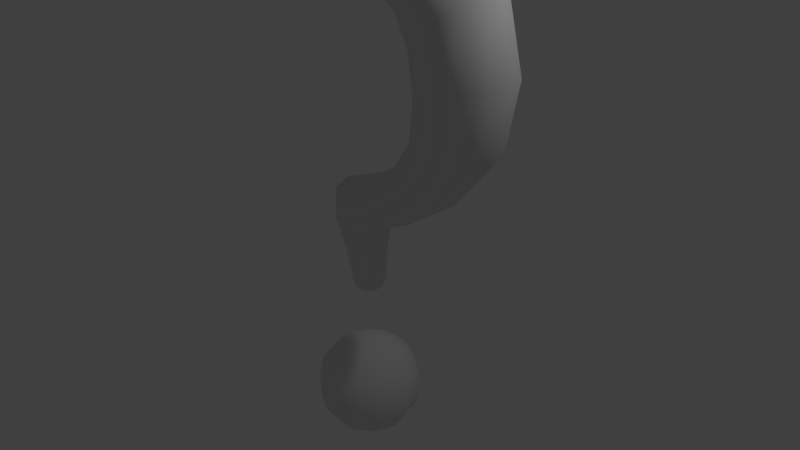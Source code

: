 # Source: Q-Question.blend  (saved by Blender 2.73.0; exported with 4.5.12 LTS)
import bpy
from mathutils import Matrix  # noqa: F401  (used for matrix-valued properties, if any)

bpy.ops.wm.read_factory_settings(use_empty=True)
scene = bpy.context.scene
scene.name = 'Scene'

# ---- collections
col_collection_1 = bpy.data.collections.new('Collection 1'); scene.collection.children.link(col_collection_1)

# ---- world
world_world = bpy.data.worlds.new('World'); scene.world = world_world
world_world.color = (0.05088, 0.05088, 0.05088)
world_world.use_sun_shadow = False
world_world.sun_shadow_jitter_overblur = 0.0
world_world.cycles.sampling_method = 'MANUAL'
world_world.cycles.sample_map_resolution = 256

# ---- cameras
cam_camera = bpy.data.cameras.new('Camera')
cam_camera.clip_end = 100.0
cam_camera.lens = 35.0
cam_camera.sensor_width = 32.0
cam_camera.sensor_height = 18.0
cam_camera.ortho_scale = 7.314
cam_camera.dof.focus_distance = 0.0
cam_camera.dof.aperture_fstop = 128.0

# ---- lights
light_lamp = bpy.data.lights.new('Lamp', 'POINT')
light_lamp.transmission_factor = 0.0
light_lamp.cutoff_distance = 30.0
light_lamp.energy = 100.0
light_lamp.shadow_buffer_clip_start = 1.001
light_lamp.shadow_soft_size = 0.1
light_lamp.shadow_maximum_resolution = 0.006
light_lamp.use_absolute_resolution = True
light_lamp.cycles.use_multiple_importance_sampling = False

# ---- meshes
me_002 = bpy.data.meshes.new('球.002')
me_002.from_pydata([(-0.9239, 0.0, 0.3827), (-0.3096, 0.2249, 0.9239), (-0.5721, 0.4156, 0.7071), (-0.7474, 0.543, 0.3827), (-0.809, 0.5878, -4.371e-08), (-0.7474, 0.543, -0.3827), (-0.5721, 0.4156, -0.7071), (-0.3096, 0.2249, -0.9239), (-0.1183, 0.364, 0.9239), (-0.2185, 0.6725, 0.7071), (-0.2855, 0.8787, 0.3827), (-0.309, 0.9511, -4.371e-08), (-0.2855, 0.8787, -0.3827), (-0.2185, 0.6725, -0.7071), (-0.1183, 0.364, -0.9239), (0.1183, 0.364, 0.9239), (0.2185, 0.6725, 0.7071), (0.2855, 0.8787, 0.3827), (0.309, 0.9511, -4.371e-08), (0.2855, 0.8787, -0.3827), (0.2185, 0.6725, -0.7071), (0.1183, 0.364, -0.9239), (-2.732e-07, -8.875e-08, 1.0), (0.3096, 0.2249, 0.9239), (0.5721, 0.4156, 0.7071), (0.7474, 0.543, 0.3827), (0.809, 0.5878, -4.371e-08), (0.7474, 0.543, -0.3827), (0.5721, 0.4156, -0.7071), (0.3096, 0.2249, -0.9239), (0.3827, 3.046e-08, 0.9239), (0.7071, 6.539e-10, 0.7071), (0.9239, 6.539e-10, 0.3827), (1.0, -2.915e-08, -4.371e-08), (0.9239, 6.539e-10, -0.3827), (0.7071, 6.539e-10, -0.7071), (0.3827, 3.046e-08, -0.9239), (-1.51e-07, 0.0, -1.0), (0.3096, -0.2249, 0.9239), (0.5721, -0.4156, 0.7071), (0.7474, -0.543, 0.3827), (0.809, -0.5878, -4.371e-08), (0.7474, -0.543, -0.3827), (0.5721, -0.4156, -0.7071), (0.3096, -0.2249, -0.9239), (0.1183, -0.364, 0.9239), (0.2185, -0.6725, 0.7071), (0.2855, -0.8787, 0.3827), (0.309, -0.9511, -4.371e-08), (0.2855, -0.8787, -0.3827), (0.2185, -0.6725, -0.7071), (0.1183, -0.364, -0.9239), (-0.1183, -0.364, 0.9239), (-0.2185, -0.6725, 0.7071), (-0.2855, -0.8787, 0.3827), (-0.309, -0.9511, -4.371e-08), (-0.2855, -0.8787, -0.3827), (-0.2185, -0.6725, -0.7071), (-0.1183, -0.364, -0.9239), (-0.3096, -0.2249, 0.9239), (-0.5721, -0.4156, 0.7071), (-0.7474, -0.543, 0.3827), (-0.809, -0.5878, -4.371e-08), (-0.7474, -0.543, -0.3827), (-0.5721, -0.4156, -0.7071), (-0.3096, -0.2249, -0.9239), (-0.3827, -2.915e-08, 0.9239), (-0.7071, -2.915e-08, 0.7071), (-1.0, -8.875e-08, -4.371e-08), (-0.9239, -2.915e-08, -0.3827), (-0.7071, -2.915e-08, -0.7071), (-0.3827, -2.915e-08, -0.9239)], [], [(7, 6, 13, 14), (6, 5, 12, 13), (5, 4, 11, 12), (4, 3, 10, 11), (3, 2, 9, 10), (2, 1, 8, 9), (14, 13, 20, 21), (13, 12, 19, 20), (12, 11, 18, 19), (11, 10, 17, 18), (10, 9, 16, 17), (9, 8, 15, 16), (21, 20, 28, 29), (20, 19, 27, 28), (19, 18, 26, 27), (18, 17, 25, 26), (17, 16, 24, 25), (16, 15, 23, 24), (29, 28, 35, 36), (28, 27, 34, 35), (27, 26, 33, 34), (26, 25, 32, 33), (25, 24, 31, 32), (24, 23, 30, 31), (36, 35, 43, 44), (35, 34, 42, 43), (34, 33, 41, 42), (33, 32, 40, 41), (32, 31, 39, 40), (31, 30, 38, 39), (44, 43, 50, 51), (43, 42, 49, 50), (42, 41, 48, 49), (41, 40, 47, 48), (40, 39, 46, 47), (39, 38, 45, 46), (51, 50, 57, 58), (50, 49, 56, 57), (49, 48, 55, 56), (48, 47, 54, 55), (47, 46, 53, 54), (46, 45, 52, 53), (58, 57, 64, 65), (57, 56, 63, 64), (56, 55, 62, 63), (55, 54, 61, 62), (54, 53, 60, 61), (53, 52, 59, 60), (65, 64, 70, 71), (64, 63, 69, 70), (63, 62, 68, 69), (60, 59, 66, 67), (37, 71, 7), (71, 70, 6, 7), (70, 69, 5, 6), (69, 68, 4, 5), (68, 0, 3, 4), (0, 67, 2, 3), (67, 66, 1, 2), (66, 22, 1), (37, 7, 14), (1, 22, 8), (37, 14, 21), (8, 22, 15), (37, 21, 29), (15, 22, 23), (37, 29, 36), (23, 22, 30), (37, 36, 44), (30, 22, 38), (37, 44, 51), (38, 22, 45), (37, 51, 58), (45, 22, 52), (37, 58, 65), (52, 22, 59), (37, 65, 71), (62, 61, 0, 68), (61, 60, 67, 0), (59, 22, 66)])
me_002.polygons.foreach_set('use_smooth', [True] * 80)
me_002.use_remesh_preserve_volume = False
me_002.use_remesh_preserve_attributes = False
me_002.use_mirror_vertex_groups = False
me_002.update()
me_x = bpy.data.meshes.new('球')
me_x.from_pydata([(-4.72, 0.2402, -0.9879), (-4.713, 0.2219, -1.146), (-4.658, 0.1698, -1.286), (-4.562, 0.09192, -1.387), (-4.517, 0.3886, -1.012), (-4.526, 0.3591, -1.169), (-4.515, 0.2748, -1.304), (-4.485, 0.1487, -1.397), (-4.266, 0.3886, -1.043), (-4.294, 0.3591, -1.197), (-4.337, 0.2748, -1.325), (-4.389, 0.1487, -1.408), (-4.063, 0.2402, -1.067), (-4.107, 0.2219, -1.219), (-4.194, 0.1698, -1.342), (-4.311, 0.09192, -1.417), (-3.986, -7.149e-09, -1.076), (-4.035, 2.545e-09, -1.228), (-4.139, 4.99e-10, -1.349), (-4.281, 1.138e-08, -1.421), (-4.44, -1.413e-09, -1.433), (-4.063, -0.2402, -1.067), (-4.107, -0.2219, -1.219), (-4.194, -0.1698, -1.342), (-4.311, -0.09192, -1.417), (-4.266, -0.3886, -1.043), (-4.294, -0.3591, -1.197), (-4.337, -0.2748, -1.325), (-4.389, -0.1487, -1.408), (-4.517, -0.3886, -1.012), (-4.526, -0.3591, -1.169), (-4.515, -0.2748, -1.304), (-4.485, -0.1487, -1.397), (-4.72, -0.2402, -0.9879), (-4.713, -0.2219, -1.146), (-4.658, -0.1698, -1.286), (-4.562, -0.09192, -1.387), (-4.797, -3.072e-08, -0.9786), (-4.785, -8.905e-09, -1.138), (-4.713, -1.112e-08, -1.28), (-4.592, -1.267e-08, -1.384), (-4.682, 0.2605, -0.3194), (-4.479, 0.4214, -0.3438), (-4.229, 0.4214, -0.3741), (-4.026, 0.2605, -0.3985), (-3.948, -1.613e-09, -0.4079), (-4.026, -0.2605, -0.3985), (-4.229, -0.4214, -0.3741), (-4.479, -0.4214, -0.3438), (-4.682, -0.2605, -0.3194), (-4.76, -2.717e-08, -0.3101), (-4.544, 0.2713, 0.5045), (-4.315, 0.439, 0.4769), (-4.032, 0.439, 0.4427), (-3.803, 0.2713, 0.4151), (-3.715, 2.188e-08, 0.4045), (-3.803, -0.2713, 0.4151), (-4.032, -0.439, 0.4427), (-4.315, -0.439, 0.4769), (-4.544, -0.2713, 0.5045), (-4.632, -4.747e-09, 0.515), (-4.267, 0.3121, 1.219), (-4.01, 0.506, 1.149), (-3.693, 0.5067, 1.063), (-3.436, 0.3138, 0.9924), (-3.337, 0.001071, 0.9655), (-3.435, -0.3121, 0.9923), (-3.691, -0.506, 1.062), (-4.008, -0.5067, 1.149), (-4.266, -0.3138, 1.219), (-4.364, -0.001071, 1.246), (-3.703, 0.3329, 1.859), (-3.535, 0.5398, 1.631), (-3.327, 0.5405, 1.348), (-3.158, 0.3347, 1.12), (-3.093, 0.001143, 1.032), (-3.157, -0.3329, 1.119), (-3.325, -0.5398, 1.347), (-3.533, -0.5405, 1.629), (-3.702, -0.3347, 1.858), (-3.767, -0.001143, 1.946), (-2.905, 0.329, 2.058), (-2.821, 0.5335, 1.791), (-2.718, 0.5342, 1.46), (-2.634, 0.3308, 1.191), (-2.601, 0.00113, 1.088), (-2.633, -0.329, 1.19), (-2.717, -0.5335, 1.458), (-2.82, -0.5342, 1.789), (-2.905, -0.3308, 2.057), (-2.937, -0.001129, 2.16), (-2.091, 0.2951, 1.91), (-2.111, 0.4784, 1.66), (-2.135, 0.479, 1.35), (-2.155, 0.2967, 1.099), (-2.163, 0.001013, 1.002), (-2.155, -0.2951, 1.097), (-2.135, -0.4784, 1.348), (-2.111, -0.479, 1.658), (-2.091, -0.2967, 1.909), (-2.083, -0.001013, 2.006), (-1.495, 0.2543, 1.435), (-1.558, 0.4124, 1.227), (-1.636, 0.4129, 0.9708), (-1.699, 0.2557, 0.7629), (-1.723, 0.0008733, 0.683), (-1.699, -0.2543, 0.7618), (-1.636, -0.4124, 0.9691), (-1.558, -0.4129, 1.226), (-1.495, -0.2557, 1.434), (-1.471, -0.0008726, 1.513), (-1.027, 0.2496, 0.7553), (-1.161, 0.4047, 0.652), (-1.327, 0.4052, 0.524), (-1.461, 0.251, 0.4202), (-1.512, 0.000857, 0.3804), (-1.461, -0.2496, 0.4196), (-1.327, -0.4047, 0.523), (-1.162, -0.4052, 0.651), (-1.028, -0.251, 0.7547), (-0.9765, -0.0008562, 0.7946), (-0.8409, 0.2492, 0.3593), (-0.9553, 0.404, 0.1806), (-1.097, 0.4045, -0.04068), (-1.212, 0.2505, -0.22), (-1.255, 0.0008556, -0.2889), (-1.212, -0.2492, -0.221), (-1.097, -0.404, -0.04222), (-0.9559, -0.4045, 0.1791), (-0.8412, -0.2505, 0.3584), (-0.7973, -0.0008548, 0.4272), (-0.6746, 0.2153, 0.2409), (-0.7619, 0.3491, 0.0796), (-0.8698, 0.3496, -0.1201), (-0.9572, 0.2165, -0.282), (-0.9907, 0.0007395, -0.3441), (-0.9575, -0.2153, -0.2828), (-0.8703, -0.3491, -0.1215), (-0.7623, -0.3496, 0.07823), (-0.6749, -0.2165, 0.2401), (-0.6414, -0.0007386, 0.3022), (-0.4168, 0.1561, 0.2323), (-0.4218, 0.2532, 0.09938), (-0.4279, 0.2535, -0.06513), (-0.4328, 0.157, -0.1984), (-0.4346, 0.0005364, -0.2496), (-0.4327, -0.1561, -0.1991), (-0.4277, -0.2532, -0.06615), (-0.4216, -0.2535, 0.09836), (-0.4167, -0.157, 0.2316), (-0.4149, -0.0005354, 0.2828), (-0.1014, 0.132, 0.2227), (-0.1055, 0.214, 0.1103), (-0.1107, 0.2143, -0.0287), (-0.1148, 0.1327, -0.1414), (-0.1164, 0.0004535, -0.1846), (-0.1147, -0.132, -0.1419), (-0.1105, -0.214, -0.02957), (-0.1054, -0.2143, 0.1095), (-0.1013, -0.1327, 0.2221), (-0.09972, -0.0004524, 0.2654), (-0.00259, 0.1279, -0.1321), (0.07932, 0.1183, -0.1189), (0.1488, 0.09106, -0.08135), (0.1951, 0.05024, -0.02517), (-0.00259, 0.2057, -0.02505), (0.07932, 0.1902, -0.02001), (0.1488, 0.146, -0.005678), (0.1951, 0.08, 0.01578), (-0.00259, 0.2057, 0.1072), (0.07932, 0.1902, 0.1022), (0.1488, 0.146, 0.08786), (0.1951, 0.08, 0.0664), (-0.00259, 0.1279, 0.2142), (0.07932, 0.1183, 0.2011), (0.1488, 0.09106, 0.1635), (0.1951, 0.05024, 0.1074), (-0.00259, 0.002102, 0.2551), (0.07932, 0.002102, 0.2388), (0.1488, 0.002102, 0.1924), (0.1951, 0.002102, 0.123), (0.2114, 0.002102, 0.04109), (-0.00259, -0.1237, 0.2142), (0.07932, -0.1141, 0.2011), (0.1488, -0.08686, 0.1635), (0.1951, -0.04604, 0.1074), (-0.00259, -0.2015, 0.1072), (0.07932, -0.186, 0.1022), (0.1488, -0.1418, 0.08786), (0.1951, -0.0758, 0.0664), (-0.00259, -0.2015, -0.02505), (0.07932, -0.186, -0.02001), (0.1488, -0.1418, -0.005678), (0.1951, -0.0758, 0.01578), (-0.00259, -0.1237, -0.1321), (0.07932, -0.1141, -0.1189), (0.1488, -0.08686, -0.08135), (0.1951, -0.04604, -0.02517), (-0.00259, 0.002102, -0.1729), (0.07932, 0.002102, -0.1566), (0.1488, 0.002102, -0.1103), (0.1951, 0.002102, -0.04082), (-0.2242, 0.1404, 0.2234), (-0.2225, -0.0004815, 0.2688), (-0.2241, -0.1412, 0.2228), (-0.2285, -0.228, 0.1029), (-0.234, -0.2277, -0.04502), (-0.2385, -0.1404, -0.1645), (-0.2402, 0.0004825, -0.21), (-0.2385, 0.1412, -0.164), (-0.2341, 0.228, -0.0441), (-0.2287, 0.2277, 0.1038)], [], [(3, 2, 6, 7), (2, 1, 5, 6), (1, 0, 4, 5), (7, 6, 10, 11), (6, 5, 9, 10), (5, 4, 8, 9), (11, 10, 14, 15), (10, 9, 13, 14), (9, 8, 12, 13), (15, 14, 18, 19), (14, 13, 17, 18), (13, 12, 16, 17), (19, 18, 23, 24), (18, 17, 22, 23), (17, 16, 21, 22), (24, 23, 27, 28), (23, 22, 26, 27), (22, 21, 25, 26), (28, 27, 31, 32), (27, 26, 30, 31), (26, 25, 29, 30), (32, 31, 35, 36), (31, 30, 34, 35), (30, 29, 33, 34), (36, 35, 39, 40), (35, 34, 38, 39), (34, 33, 37, 38), (20, 40, 3), (40, 39, 2, 3), (39, 38, 1, 2), (38, 37, 0, 1), (20, 3, 7), (20, 7, 11), (20, 11, 15), (20, 15, 19), (20, 19, 24), (20, 24, 28), (20, 28, 32), (20, 32, 36), (20, 36, 40), (0, 37, 50, 41), (37, 33, 49, 50), (33, 29, 48, 49), (29, 25, 47, 48), (25, 21, 46, 47), (21, 16, 45, 46), (16, 12, 44, 45), (12, 8, 43, 44), (8, 4, 42, 43), (4, 0, 41, 42), (41, 50, 60, 51), (50, 49, 59, 60), (49, 48, 58, 59), (48, 47, 57, 58), (47, 46, 56, 57), (46, 45, 55, 56), (45, 44, 54, 55), (44, 43, 53, 54), (43, 42, 52, 53), (42, 41, 51, 52), (51, 60, 70, 61), (60, 59, 69, 70), (59, 58, 68, 69), (58, 57, 67, 68), (57, 56, 66, 67), (56, 55, 65, 66), (55, 54, 64, 65), (54, 53, 63, 64), (53, 52, 62, 63), (52, 51, 61, 62), (61, 70, 80, 71), (70, 69, 79, 80), (69, 68, 78, 79), (68, 67, 77, 78), (67, 66, 76, 77), (66, 65, 75, 76), (65, 64, 74, 75), (64, 63, 73, 74), (63, 62, 72, 73), (62, 61, 71, 72), (71, 80, 90, 81), (80, 79, 89, 90), (79, 78, 88, 89), (78, 77, 87, 88), (77, 76, 86, 87), (76, 75, 85, 86), (75, 74, 84, 85), (74, 73, 83, 84), (73, 72, 82, 83), (72, 71, 81, 82), (81, 90, 100, 91), (90, 89, 99, 100), (89, 88, 98, 99), (88, 87, 97, 98), (87, 86, 96, 97), (86, 85, 95, 96), (85, 84, 94, 95), (84, 83, 93, 94), (83, 82, 92, 93), (82, 81, 91, 92), (91, 100, 110, 101), (100, 99, 109, 110), (99, 98, 108, 109), (98, 97, 107, 108), (97, 96, 106, 107), (96, 95, 105, 106), (95, 94, 104, 105), (94, 93, 103, 104), (93, 92, 102, 103), (92, 91, 101, 102), (101, 110, 120, 111), (110, 109, 119, 120), (109, 108, 118, 119), (108, 107, 117, 118), (107, 106, 116, 117), (106, 105, 115, 116), (105, 104, 114, 115), (104, 103, 113, 114), (103, 102, 112, 113), (102, 101, 111, 112), (111, 120, 130, 121), (120, 119, 129, 130), (119, 118, 128, 129), (118, 117, 127, 128), (117, 116, 126, 127), (116, 115, 125, 126), (115, 114, 124, 125), (114, 113, 123, 124), (113, 112, 122, 123), (112, 111, 121, 122), (121, 130, 140, 131), (130, 129, 139, 140), (129, 128, 138, 139), (128, 127, 137, 138), (127, 126, 136, 137), (126, 125, 135, 136), (125, 124, 134, 135), (124, 123, 133, 134), (123, 122, 132, 133), (122, 121, 131, 132), (131, 140, 150, 141), (140, 139, 149, 150), (139, 138, 148, 149), (138, 137, 147, 148), (137, 136, 146, 147), (136, 135, 145, 146), (135, 134, 144, 145), (134, 133, 143, 144), (133, 132, 142, 143), (132, 131, 141, 142), (202, 203, 160, 151), (203, 204, 159, 160), (204, 205, 158, 159), (205, 206, 157, 158), (206, 207, 156, 157), (207, 208, 155, 156), (208, 209, 154, 155), (209, 210, 153, 154), (210, 211, 152, 153), (211, 202, 151, 152), (164, 163, 167, 168), (163, 162, 166, 167), (162, 161, 165, 166), (168, 167, 171, 172), (167, 166, 170, 171), (166, 165, 169, 170), (172, 171, 175, 176), (171, 170, 174, 175), (170, 169, 173, 174), (176, 175, 179, 180), (175, 174, 178, 179), (174, 173, 177, 178), (180, 179, 184, 185), (179, 178, 183, 184), (178, 177, 182, 183), (185, 184, 188, 189), (184, 183, 187, 188), (183, 182, 186, 187), (189, 188, 192, 193), (188, 187, 191, 192), (187, 186, 190, 191), (193, 192, 196, 197), (192, 191, 195, 196), (191, 190, 194, 195), (197, 196, 200, 201), (196, 195, 199, 200), (195, 194, 198, 199), (181, 201, 164), (201, 200, 163, 164), (200, 199, 162, 163), (199, 198, 161, 162), (181, 164, 168), (181, 168, 172), (181, 172, 176), (181, 176, 180), (181, 180, 185), (181, 185, 189), (181, 189, 193), (181, 193, 197), (181, 197, 201), (156, 194, 190, 157), (157, 190, 186, 158), (158, 186, 182, 159), (159, 182, 177, 160), (160, 177, 173, 151), (151, 173, 169, 152), (152, 169, 165, 153), (153, 165, 161, 154), (154, 161, 198, 155), (155, 198, 194, 156), (142, 141, 202, 211), (143, 142, 211, 210), (144, 143, 210, 209), (145, 144, 209, 208), (146, 145, 208, 207), (147, 146, 207, 206), (148, 147, 206, 205), (149, 148, 205, 204), (150, 149, 204, 203), (141, 150, 203, 202)])
me_x.polygons.foreach_set('use_smooth', [True] * 220)
me_x.use_remesh_preserve_volume = False
me_x.use_remesh_preserve_attributes = False
me_x.use_mirror_vertex_groups = False
me_x.update()

# ---- objects
ob_001 = bpy.data.objects.new('球.001', me_002)
ob_x = bpy.data.objects.new('球', me_x)
ob_lamp = bpy.data.objects.new('Lamp', light_lamp)
ob_camera = bpy.data.objects.new('Camera', cam_camera)

# ---- transforms, parenting, visibility, modifiers, constraints
ob_001.location = (0.1508, -0.2568, -1.758)
ob_001.scale = (0.6941, 0.6941, 0.6941)
ob_001.lineart.crease_threshold = 0.0
ob_x.location = (0.1508, -0.2568, -0.13)
ob_x.rotation_euler = (-0.0, 1.571, 0.0)
ob_x.lineart.crease_threshold = 0.0
ob_lamp.location = (4.076, 1.005, 5.904)
ob_lamp.rotation_euler = (0.6503, 0.05522, 1.866)
ob_lamp.lock_rotations_4d = False
ob_lamp.empty_display_type = 'ARROWS'
ob_lamp.color = (0.0, 0.0, 0.0, 0.0)
ob_lamp.lineart.crease_threshold = 0.0
ob_camera.location = (7.481, -6.508, 5.344)
ob_camera.rotation_euler = (1.109, 0.01082, 0.8149)
ob_camera.lock_rotations_4d = False
ob_camera.empty_display_type = 'ARROWS'
ob_camera.color = (0.0, 0.0, 0.0, 0.0)
ob_camera.display_type = 'WIRE'
ob_camera.lineart.crease_threshold = 0.0

# ---- collection membership
col_collection_1.objects.link(ob_001)
col_collection_1.objects.link(ob_x)
col_collection_1.objects.link(ob_lamp)
col_collection_1.objects.link(ob_camera)

# ---- scene / render settings (as saved in the file)
scene.camera = ob_camera
scene.frame_start = 1; scene.frame_end = 250; scene.frame_set(1)
scene.render.engine = 'BLENDER_EEVEE_NEXT'
scene.render.resolution_percentage = 50
scene.render.dither_intensity = 0.0
scene.cycles.use_denoising = False
scene.cycles.samples = 10
scene.cycles.sampling_pattern = 'TABULATED_SOBOL'
scene.cycles.light_sampling_threshold = 0.0
scene.cycles.use_adaptive_sampling = False
scene.cycles.use_light_tree = False
scene.cycles.blur_glossy = 0.0
scene.cycles.pixel_filter_type = 'GAUSSIAN'
scene.cycles.sample_clamp_indirect = 0.0
scene.view_settings.view_transform = 'Standard'
bpy.context.view_layer.update()
